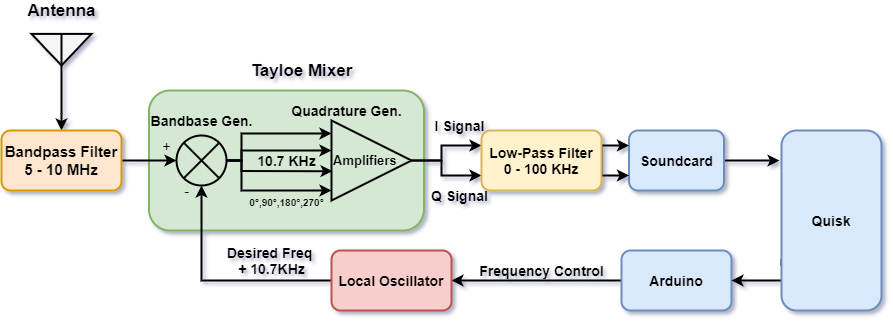

The diagram above was exported from draw.io. Its source (the exported page's mxGraphModel, read from the mxfile embedded in the PNG):
<mxGraphModel dx="1086" dy="776" grid="1" gridSize="10" guides="1" tooltips="1" connect="1" arrows="1" fold="1" page="1" pageScale="1" pageWidth="850" pageHeight="1100" math="0" shadow="0">
  <root>
    <mxCell id="0" />
    <mxCell id="1" parent="0" />
    <mxCell id="haq8wnUaOvTqKXvV5CoN-48" value="" style="rounded=1;whiteSpace=wrap;html=1;strokeColor=#82b366;strokeWidth=2;fontSize=14;fillColor=#d5e8d4;" vertex="1" parent="1">
      <mxGeometry x="257.5" y="150" width="275" height="140" as="geometry" />
    </mxCell>
    <mxCell id="haq8wnUaOvTqKXvV5CoN-5" style="edgeStyle=orthogonalEdgeStyle;rounded=0;orthogonalLoop=1;jettySize=auto;html=1;exitX=0.5;exitY=1;exitDx=0;exitDy=0;exitPerimeter=0;entryX=0.5;entryY=0;entryDx=0;entryDy=0;strokeWidth=2;" edge="1" parent="1" source="haq8wnUaOvTqKXvV5CoN-1" target="haq8wnUaOvTqKXvV5CoN-2">
      <mxGeometry relative="1" as="geometry" />
    </mxCell>
    <mxCell id="haq8wnUaOvTqKXvV5CoN-1" value="" style="verticalLabelPosition=bottom;shadow=0;dashed=0;align=center;html=1;verticalAlign=top;shape=mxgraph.electrical.radio.aerial_-_antenna_2;strokeWidth=2;fillColor=#f5f5f5;strokeColor=#000000;fontColor=#333333;" vertex="1" parent="1">
      <mxGeometry x="140" y="93" width="60" height="80" as="geometry" />
    </mxCell>
    <mxCell id="haq8wnUaOvTqKXvV5CoN-4" style="edgeStyle=orthogonalEdgeStyle;rounded=0;orthogonalLoop=1;jettySize=auto;html=1;exitX=1;exitY=0.5;exitDx=0;exitDy=0;entryX=0;entryY=0.5;entryDx=0;entryDy=0;strokeWidth=2;" edge="1" parent="1" source="haq8wnUaOvTqKXvV5CoN-2" target="haq8wnUaOvTqKXvV5CoN-7">
      <mxGeometry relative="1" as="geometry">
        <mxPoint x="360" y="220" as="targetPoint" />
      </mxGeometry>
    </mxCell>
    <mxCell id="haq8wnUaOvTqKXvV5CoN-2" value="&lt;div&gt;&lt;b style=&quot;font-size: 15px&quot;&gt;Bandpass Filter&lt;/b&gt;&lt;/div&gt;&lt;div&gt;&lt;b style=&quot;font-size: 15px&quot;&gt;5 - 10 MHz&lt;/b&gt;&lt;b style=&quot;font-size: 15px&quot;&gt;&lt;br&gt;&lt;/b&gt;&lt;/div&gt;" style="rounded=1;whiteSpace=wrap;html=1;strokeWidth=2;fillColor=#ffe6cc;strokeColor=#d79b00;align=center;" vertex="1" parent="1">
      <mxGeometry x="110" y="190" width="120" height="60" as="geometry" />
    </mxCell>
    <mxCell id="haq8wnUaOvTqKXvV5CoN-6" value="&lt;font style=&quot;font-size: 17px&quot;&gt;&lt;b&gt;Antenna&lt;/b&gt;&lt;/font&gt;" style="text;html=1;align=center;verticalAlign=middle;resizable=0;points=[];autosize=1;" vertex="1" parent="1">
      <mxGeometry x="130" y="60" width="80" height="20" as="geometry" />
    </mxCell>
    <mxCell id="haq8wnUaOvTqKXvV5CoN-18" style="edgeStyle=orthogonalEdgeStyle;rounded=0;orthogonalLoop=1;jettySize=auto;html=1;exitX=1;exitY=0.5;exitDx=0;exitDy=0;strokeWidth=2;" edge="1" parent="1" source="haq8wnUaOvTqKXvV5CoN-7" target="haq8wnUaOvTqKXvV5CoN-14">
      <mxGeometry relative="1" as="geometry">
        <Array as="points">
          <mxPoint x="350" y="220" />
          <mxPoint x="350" y="250" />
        </Array>
      </mxGeometry>
    </mxCell>
    <mxCell id="haq8wnUaOvTqKXvV5CoN-24" style="edgeStyle=orthogonalEdgeStyle;rounded=0;orthogonalLoop=1;jettySize=auto;html=1;exitX=1;exitY=0.5;exitDx=0;exitDy=0;entryX=0.013;entryY=0.633;entryDx=0;entryDy=0;entryPerimeter=0;strokeWidth=2;" edge="1" parent="1" source="haq8wnUaOvTqKXvV5CoN-7" target="haq8wnUaOvTqKXvV5CoN-14">
      <mxGeometry relative="1" as="geometry">
        <Array as="points">
          <mxPoint x="350" y="220" />
          <mxPoint x="350" y="231" />
        </Array>
      </mxGeometry>
    </mxCell>
    <mxCell id="haq8wnUaOvTqKXvV5CoN-25" style="edgeStyle=orthogonalEdgeStyle;rounded=0;orthogonalLoop=1;jettySize=auto;html=1;exitX=1;exitY=0.5;exitDx=0;exitDy=0;strokeWidth=2;" edge="1" parent="1" source="haq8wnUaOvTqKXvV5CoN-7" target="haq8wnUaOvTqKXvV5CoN-14">
      <mxGeometry relative="1" as="geometry">
        <Array as="points">
          <mxPoint x="350" y="220" />
          <mxPoint x="350" y="193" />
        </Array>
      </mxGeometry>
    </mxCell>
    <mxCell id="haq8wnUaOvTqKXvV5CoN-26" style="edgeStyle=orthogonalEdgeStyle;rounded=0;orthogonalLoop=1;jettySize=auto;html=1;exitX=1;exitY=0.5;exitDx=0;exitDy=0;entryX=0;entryY=0.375;entryDx=0;entryDy=0;entryPerimeter=0;strokeWidth=2;" edge="1" parent="1" source="haq8wnUaOvTqKXvV5CoN-7" target="haq8wnUaOvTqKXvV5CoN-14">
      <mxGeometry relative="1" as="geometry">
        <Array as="points">
          <mxPoint x="350" y="220" />
          <mxPoint x="350" y="210" />
        </Array>
      </mxGeometry>
    </mxCell>
    <mxCell id="haq8wnUaOvTqKXvV5CoN-7" value="" style="shape=sumEllipse;perimeter=ellipsePerimeter;whiteSpace=wrap;html=1;backgroundOutline=1;strokeWidth=2;fillColor=#d5e8d4;strokeColor=#000000;" vertex="1" parent="1">
      <mxGeometry x="285" y="195" width="50" height="50" as="geometry" />
    </mxCell>
    <mxCell id="haq8wnUaOvTqKXvV5CoN-21" style="edgeStyle=orthogonalEdgeStyle;rounded=0;orthogonalLoop=1;jettySize=auto;html=1;exitX=1;exitY=0.5;exitDx=0;exitDy=0;entryX=-0.02;entryY=0.167;entryDx=0;entryDy=0;entryPerimeter=0;strokeWidth=2;" edge="1" parent="1" source="haq8wnUaOvTqKXvV5CoN-8" target="haq8wnUaOvTqKXvV5CoN-13">
      <mxGeometry relative="1" as="geometry" />
    </mxCell>
    <mxCell id="haq8wnUaOvTqKXvV5CoN-8" value="&lt;b&gt;&lt;font style=&quot;font-size: 14px&quot;&gt;Soundcard&lt;/font&gt;&lt;/b&gt;" style="rounded=1;whiteSpace=wrap;html=1;strokeWidth=2;fillColor=#dae8fc;strokeColor=#6c8ebf;" vertex="1" parent="1">
      <mxGeometry x="737.5" y="190" width="95" height="60" as="geometry" />
    </mxCell>
    <mxCell id="haq8wnUaOvTqKXvV5CoN-10" value="&lt;font style=&quot;font-size: 17px&quot;&gt;&lt;b&gt;Tayloe Mixer&lt;br&gt;&lt;/b&gt;&lt;/font&gt;" style="text;html=1;align=center;verticalAlign=middle;resizable=0;points=[];autosize=1;" vertex="1" parent="1">
      <mxGeometry x="350" y="120" width="120" height="20" as="geometry" />
    </mxCell>
    <mxCell id="haq8wnUaOvTqKXvV5CoN-23" style="edgeStyle=orthogonalEdgeStyle;rounded=0;orthogonalLoop=1;jettySize=auto;html=1;exitX=0;exitY=0.5;exitDx=0;exitDy=0;entryX=1;entryY=0.5;entryDx=0;entryDy=0;strokeWidth=2;" edge="1" parent="1" source="haq8wnUaOvTqKXvV5CoN-11" target="haq8wnUaOvTqKXvV5CoN-16">
      <mxGeometry relative="1" as="geometry" />
    </mxCell>
    <mxCell id="haq8wnUaOvTqKXvV5CoN-11" value="&lt;b&gt;&lt;font style=&quot;font-size: 14px&quot;&gt;Arduino&lt;/font&gt;&lt;/b&gt;" style="rounded=1;whiteSpace=wrap;html=1;strokeWidth=2;fillColor=#dae8fc;strokeColor=#6c8ebf;" vertex="1" parent="1">
      <mxGeometry x="730" y="310" width="110" height="60" as="geometry" />
    </mxCell>
    <mxCell id="haq8wnUaOvTqKXvV5CoN-22" style="edgeStyle=orthogonalEdgeStyle;rounded=0;orthogonalLoop=1;jettySize=auto;html=1;exitX=0;exitY=0.75;exitDx=0;exitDy=0;entryX=1;entryY=0.5;entryDx=0;entryDy=0;strokeWidth=2;" edge="1" parent="1" source="haq8wnUaOvTqKXvV5CoN-13" target="haq8wnUaOvTqKXvV5CoN-11">
      <mxGeometry relative="1" as="geometry">
        <Array as="points">
          <mxPoint x="955" y="320" />
        </Array>
      </mxGeometry>
    </mxCell>
    <mxCell id="haq8wnUaOvTqKXvV5CoN-13" value="&lt;b&gt;&lt;font style=&quot;font-size: 14px&quot;&gt;Quisk&lt;/font&gt;&lt;/b&gt;" style="rounded=1;whiteSpace=wrap;html=1;strokeWidth=2;fillColor=#dae8fc;strokeColor=#6c8ebf;" vertex="1" parent="1">
      <mxGeometry x="890" y="190" width="100" height="180" as="geometry" />
    </mxCell>
    <mxCell id="haq8wnUaOvTqKXvV5CoN-19" style="edgeStyle=orthogonalEdgeStyle;rounded=0;orthogonalLoop=1;jettySize=auto;html=1;exitX=1;exitY=0.5;exitDx=0;exitDy=0;strokeWidth=2;entryX=0;entryY=0.25;entryDx=0;entryDy=0;" edge="1" parent="1" source="haq8wnUaOvTqKXvV5CoN-14" target="haq8wnUaOvTqKXvV5CoN-15">
      <mxGeometry relative="1" as="geometry">
        <Array as="points">
          <mxPoint x="550" y="220" />
          <mxPoint x="550" y="205" />
        </Array>
      </mxGeometry>
    </mxCell>
    <mxCell id="haq8wnUaOvTqKXvV5CoN-27" style="edgeStyle=orthogonalEdgeStyle;rounded=0;orthogonalLoop=1;jettySize=auto;html=1;exitX=1;exitY=0.5;exitDx=0;exitDy=0;entryX=0;entryY=0.75;entryDx=0;entryDy=0;strokeWidth=2;" edge="1" parent="1" source="haq8wnUaOvTqKXvV5CoN-14" target="haq8wnUaOvTqKXvV5CoN-15">
      <mxGeometry relative="1" as="geometry">
        <Array as="points">
          <mxPoint x="550" y="220" />
          <mxPoint x="550" y="235" />
        </Array>
      </mxGeometry>
    </mxCell>
    <mxCell id="haq8wnUaOvTqKXvV5CoN-14" value="&lt;font size=&quot;1&quot;&gt;&lt;b style=&quot;font-size: 13px&quot;&gt;Amplifiers&lt;/b&gt;&lt;/font&gt;" style="triangle;whiteSpace=wrap;html=1;strokeWidth=2;align=left;fillColor=#d5e8d4;strokeColor=#000000;" vertex="1" parent="1">
      <mxGeometry x="440" y="180" width="80" height="80" as="geometry" />
    </mxCell>
    <mxCell id="haq8wnUaOvTqKXvV5CoN-20" style="edgeStyle=orthogonalEdgeStyle;rounded=0;orthogonalLoop=1;jettySize=auto;html=1;exitX=1;exitY=0.5;exitDx=0;exitDy=0;entryX=0;entryY=0.25;entryDx=0;entryDy=0;strokeWidth=2;" edge="1" parent="1" source="haq8wnUaOvTqKXvV5CoN-15" target="haq8wnUaOvTqKXvV5CoN-8">
      <mxGeometry relative="1" as="geometry">
        <Array as="points">
          <mxPoint x="710" y="205" />
        </Array>
      </mxGeometry>
    </mxCell>
    <mxCell id="haq8wnUaOvTqKXvV5CoN-30" style="edgeStyle=orthogonalEdgeStyle;rounded=0;orthogonalLoop=1;jettySize=auto;html=1;exitX=1;exitY=0.5;exitDx=0;exitDy=0;entryX=0;entryY=0.75;entryDx=0;entryDy=0;strokeWidth=2;" edge="1" parent="1" source="haq8wnUaOvTqKXvV5CoN-15" target="haq8wnUaOvTqKXvV5CoN-8">
      <mxGeometry relative="1" as="geometry">
        <Array as="points">
          <mxPoint x="710" y="235" />
        </Array>
      </mxGeometry>
    </mxCell>
    <mxCell id="haq8wnUaOvTqKXvV5CoN-15" value="&lt;font style=&quot;font-size: 14px&quot;&gt;&lt;b&gt;Low-Pass Filter&lt;br&gt;&lt;/b&gt;&lt;b style=&quot;font-family: &amp;#34;helvetica&amp;#34;&quot;&gt;0 - 100 KHz&lt;/b&gt;&lt;b&gt;&lt;br&gt;&lt;/b&gt;&lt;/font&gt;" style="rounded=1;whiteSpace=wrap;html=1;strokeWidth=2;fillColor=#fff2cc;strokeColor=#d6b656;" vertex="1" parent="1">
      <mxGeometry x="590" y="190" width="120" height="60" as="geometry" />
    </mxCell>
    <mxCell id="haq8wnUaOvTqKXvV5CoN-17" style="edgeStyle=orthogonalEdgeStyle;rounded=0;orthogonalLoop=1;jettySize=auto;html=1;exitX=0;exitY=0.5;exitDx=0;exitDy=0;entryX=0.5;entryY=1;entryDx=0;entryDy=0;strokeWidth=2;" edge="1" parent="1" source="haq8wnUaOvTqKXvV5CoN-16" target="haq8wnUaOvTqKXvV5CoN-7">
      <mxGeometry relative="1" as="geometry" />
    </mxCell>
    <mxCell id="haq8wnUaOvTqKXvV5CoN-16" value="&lt;font style=&quot;font-size: 14px&quot;&gt;&lt;b&gt;Local Oscillator&lt;/b&gt;&lt;/font&gt;" style="rounded=1;whiteSpace=wrap;html=1;strokeWidth=2;fillColor=#f8cecc;strokeColor=#b85450;" vertex="1" parent="1">
      <mxGeometry x="440" y="310" width="120" height="60" as="geometry" />
    </mxCell>
    <mxCell id="haq8wnUaOvTqKXvV5CoN-31" value="I Signal" style="text;html=1;align=center;verticalAlign=middle;resizable=0;points=[];autosize=1;fontSize=14;fontStyle=1" vertex="1" parent="1">
      <mxGeometry x="532.5" y="175" width="70" height="20" as="geometry" />
    </mxCell>
    <mxCell id="haq8wnUaOvTqKXvV5CoN-32" value="Q Signal" style="text;html=1;align=center;verticalAlign=middle;resizable=0;points=[];autosize=1;fontSize=14;fontStyle=1" vertex="1" parent="1">
      <mxGeometry x="532.5" y="245" width="70" height="20" as="geometry" />
    </mxCell>
    <mxCell id="haq8wnUaOvTqKXvV5CoN-33" value="&lt;b&gt;10.7 KHz&lt;/b&gt;" style="text;html=1;align=center;verticalAlign=middle;resizable=0;points=[];autosize=1;fontSize=14;" vertex="1" parent="1">
      <mxGeometry x="360" y="210" width="70" height="20" as="geometry" />
    </mxCell>
    <mxCell id="haq8wnUaOvTqKXvV5CoN-34" value="&lt;b style=&quot;font-size: 14px;&quot;&gt;Frequency Control&lt;/b&gt;" style="text;html=1;align=center;verticalAlign=middle;resizable=0;points=[];autosize=1;fontSize=14;" vertex="1" parent="1">
      <mxGeometry x="580" y="320" width="140" height="20" as="geometry" />
    </mxCell>
    <mxCell id="haq8wnUaOvTqKXvV5CoN-37" value="&lt;b&gt;Desired Freq &lt;br&gt;+ 10.7KHz&lt;/b&gt;" style="text;html=1;align=center;verticalAlign=middle;resizable=0;points=[];autosize=1;fontSize=14;" vertex="1" parent="1">
      <mxGeometry x="330" y="300" width="100" height="40" as="geometry" />
    </mxCell>
    <mxCell id="haq8wnUaOvTqKXvV5CoN-38" value="-" style="text;html=1;align=center;verticalAlign=middle;resizable=0;points=[];autosize=1;fontSize=14;" vertex="1" parent="1">
      <mxGeometry x="285" y="240" width="20" height="20" as="geometry" />
    </mxCell>
    <mxCell id="haq8wnUaOvTqKXvV5CoN-39" value="+" style="text;html=1;align=center;verticalAlign=middle;resizable=0;points=[];autosize=1;fontSize=14;" vertex="1" parent="1">
      <mxGeometry x="265" y="195" width="20" height="20" as="geometry" />
    </mxCell>
    <mxCell id="haq8wnUaOvTqKXvV5CoN-41" value="&lt;font style=&quot;font-size: 10px&quot;&gt;&lt;b&gt;0&lt;span style=&quot;font-family: sans-serif&quot;&gt;°&lt;/span&gt;,90&lt;span style=&quot;font-family: sans-serif&quot;&gt;°&lt;/span&gt;,180&lt;span style=&quot;font-family: sans-serif&quot;&gt;°&lt;/span&gt;,270&lt;span style=&quot;font-family: sans-serif&quot;&gt;°&lt;/span&gt;&lt;/b&gt;&lt;/font&gt;" style="text;html=1;align=center;verticalAlign=middle;resizable=0;points=[];autosize=1;fontSize=14;" vertex="1" parent="1">
      <mxGeometry x="350" y="250" width="90" height="20" as="geometry" />
    </mxCell>
    <mxCell id="haq8wnUaOvTqKXvV5CoN-46" value="&lt;b&gt;Bandbase Gen.&lt;/b&gt;" style="text;html=1;align=center;verticalAlign=middle;resizable=0;points=[];autosize=1;fontSize=14;" vertex="1" parent="1">
      <mxGeometry x="250" y="170" width="120" height="20" as="geometry" />
    </mxCell>
    <mxCell id="haq8wnUaOvTqKXvV5CoN-50" value="Quadrature Gen." style="text;html=1;align=center;verticalAlign=middle;resizable=0;points=[];autosize=1;fontSize=14;fontStyle=1" vertex="1" parent="1">
      <mxGeometry x="390" y="160" width="130" height="20" as="geometry" />
    </mxCell>
  </root>
</mxGraphModel>